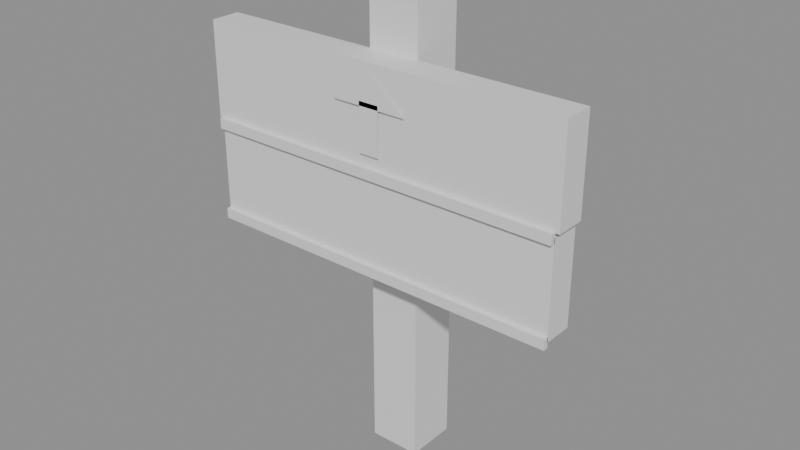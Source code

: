 # Source: sign_blue.blend  (saved by Blender 5.2.44; exported with 4.5.12 LTS)
import bpy
from mathutils import Matrix  # noqa: F401  (used for matrix-valued properties, if any)

bpy.ops.wm.read_factory_settings(use_empty=True)
scene = bpy.context.scene
scene.name = 'Scene'

# ---- collections
col_sign_blue_gridguides = bpy.data.collections.new('sign_blue_GridGuides'); scene.collection.children.link(col_sign_blue_gridguides)

# ---- materials (node trees are filled in below, after node groups)
mat_halka_vertexcolor = bpy.data.materials.new('HALKA_VertexColor')

# ---- material node trees
mat_halka_vertexcolor.use_nodes = True; mat_halka_vertexcolor.node_tree.nodes.clear()
_N = mat_halka_vertexcolor.node_tree.nodes; _L = mat_halka_vertexcolor.node_tree.links
n0 = _N.new('ShaderNodeBsdfPrincipled'); n0.name = 'Principled BSDF'; n0.location = (-200, 100)
n0.inputs[10].default_value = 0.005
n1 = _N.new('ShaderNodeOutputMaterial'); n1.name = 'Material Output'; n1.location = (200, 100)
_L.new(n0.outputs[0], n1.inputs[0])
n1.is_active_output = True

# ---- meshes
me_sign_blue_mesh = bpy.data.meshes.new('sign_blue_Mesh')
me_sign_blue_mesh.from_pydata([(-0.03, -0.03, 0.0), (-0.03, -0.03, 0.56), (-0.03, 0.03, 0.0), (-0.03, 0.03, 0.56), (0.03, -0.03, 0.0), (0.03, -0.03, 0.56), (0.03, 0.03, 0.0), (0.03, 0.03, 0.56), (-0.22, -0.065, 0.36), (-0.22, -0.065, 0.47), (-0.22, -0.03, 0.36), (-0.22, -0.03, 0.47), (0.22, -0.065, 0.36), (0.22, -0.065, 0.47), (0.22, -0.03, 0.36), (0.22, -0.03, 0.47), (-0.215, -0.065, 0.245), (-0.215, -0.065, 0.355), (-0.215, -0.03, 0.245), (-0.215, -0.03, 0.355), (0.215, -0.065, 0.245), (0.215, -0.065, 0.355), (0.215, -0.03, 0.245), (0.215, -0.03, 0.355), (-0.215, -0.07, 0.349), (-0.215, -0.07, 0.361), (-0.215, -0.064, 0.349), (-0.215, -0.064, 0.361), (0.215, -0.07, 0.349), (0.215, -0.07, 0.361), (0.215, -0.064, 0.349), (0.215, -0.064, 0.361), (-0.215, -0.07, 0.239), (-0.215, -0.07, 0.251), (-0.215, -0.064, 0.239), (-0.215, -0.064, 0.251), (0.215, -0.07, 0.239), (0.215, -0.07, 0.251), (0.215, -0.064, 0.239), (0.215, -0.064, 0.251), (-0.012, -0.068, 0.375), (0.012, -0.068, 0.375), (0.012, -0.068, 0.43), (-0.012, -0.068, 0.43), (-0.045, -0.068, 0.425), (0.045, -0.068, 0.425), (0.0, -0.068, 0.462)], [], [(0, 1, 3, 2), (2, 3, 7, 6), (6, 7, 5, 4), (4, 5, 1, 0), (2, 6, 4, 0), (7, 3, 1, 5), (8, 9, 11, 10), (10, 11, 15, 14), (14, 15, 13, 12), (12, 13, 9, 8), (10, 14, 12, 8), (15, 11, 9, 13), (16, 17, 19, 18), (18, 19, 23, 22), (22, 23, 21, 20), (20, 21, 17, 16), (18, 22, 20, 16), (23, 19, 17, 21), (24, 25, 27, 26), (26, 27, 31, 30), (30, 31, 29, 28), (28, 29, 25, 24), (26, 30, 28, 24), (31, 27, 25, 29), (32, 33, 35, 34), (34, 35, 39, 38), (38, 39, 37, 36), (36, 37, 33, 32), (34, 38, 36, 32), (39, 35, 33, 37), (40, 41, 42, 43), (44, 45, 46)])
_ca = me_sign_blue_mesh.color_attributes.new('Col', 'FLOAT_COLOR', 'CORNER')
_ca.data.foreach_set('color', [0.1119, 0.06301, 0.05448, 1.0, 0.1119, 0.06301, 0.05448, 1.0, 0.1119, 0.06301, 0.05448, 1.0, 0.1119, 0.06301, 0.05448, 1.0, 0.1119, 0.06301, 0.05448, 1.0, 0.1119, 0.06301, 0.05448, 1.0, 0.1119, 0.06301, 0.05448, 1.0, 0.1119, 0.06301, 0.05448, 1.0, 0.1119, 0.06301, 0.05448, 1.0, 0.1119, 0.06301, 0.05448, 1.0, 0.1119, 0.06301, 0.05448, 1.0, 0.1119, 0.06301, 0.05448, 1.0, 0.1119, 0.06301, 0.05448, 1.0, 0.1119, 0.06301, 0.05448, 1.0, 0.1119, 0.06301, 0.05448, 1.0, 0.1119, 0.06301, 0.05448, 1.0, 0.1119, 0.06301, 0.05448, 1.0, 0.1119, 0.06301, 0.05448, 1.0, 0.1119, 0.06301, 0.05448, 1.0, 0.1119, 0.06301, 0.05448, 1.0, 0.2195, 0.1195, 0.09084, 1.0, 0.2195, 0.1195, 0.09084, 1.0, 0.2195, 0.1195, 0.09084, 1.0, 0.2195, 0.1195, 0.09084, 1.0, 0.04667, 0.1144, 0.2384, 1.0, 0.04667, 0.1144, 0.2384, 1.0, 0.04667, 0.1144, 0.2384, 1.0, 0.04667, 0.1144, 0.2384, 1.0, 0.04667, 0.1144, 0.2384, 1.0, 0.04667, 0.1144, 0.2384, 1.0, 0.04667, 0.1144, 0.2384, 1.0, 0.04667, 0.1144, 0.2384, 1.0, 0.04667, 0.1144, 0.2384, 1.0, 0.04667, 0.1144, 0.2384, 1.0, 0.04667, 0.1144, 0.2384, 1.0, 0.04667, 0.1144, 0.2384, 1.0, 0.1046, 0.2307, 0.4397, 1.0, 0.1046, 0.2307, 0.4397, 1.0, 0.1046, 0.2307, 0.4397, 1.0, 0.1046, 0.2307, 0.4397, 1.0, 0.04667, 0.1144, 0.2384, 1.0, 0.04667, 0.1144, 0.2384, 1.0, 0.04667, 0.1144, 0.2384, 1.0, 0.04667, 0.1144, 0.2384, 1.0, 0.1046, 0.2307, 0.4397, 1.0, 0.1046, 0.2307, 0.4397, 1.0, 0.1046, 0.2307, 0.4397, 1.0, 0.1046, 0.2307, 0.4397, 1.0, 0.2195, 0.1195, 0.09084, 1.0, 0.2195, 0.1195, 0.09084, 1.0, 0.2195, 0.1195, 0.09084, 1.0, 0.2195, 0.1195, 0.09084, 1.0, 0.2195, 0.1195, 0.09084, 1.0, 0.2195, 0.1195, 0.09084, 1.0, 0.2195, 0.1195, 0.09084, 1.0, 0.2195, 0.1195, 0.09084, 1.0, 0.2195, 0.1195, 0.09084, 1.0, 0.2195, 0.1195, 0.09084, 1.0, 0.2195, 0.1195, 0.09084, 1.0, 0.2195, 0.1195, 0.09084, 1.0, 0.2195, 0.1195, 0.09084, 1.0, 0.2195, 0.1195, 0.09084, 1.0, 0.2195, 0.1195, 0.09084, 1.0, 0.2195, 0.1195, 0.09084, 1.0, 0.2195, 0.1195, 0.09084, 1.0, 0.2195, 0.1195, 0.09084, 1.0, 0.2195, 0.1195, 0.09084, 1.0, 0.2195, 0.1195, 0.09084, 1.0, 0.2195, 0.1195, 0.09084, 1.0, 0.2195, 0.1195, 0.09084, 1.0, 0.2195, 0.1195, 0.09084, 1.0, 0.2195, 0.1195, 0.09084, 1.0, 0.1119, 0.06301, 0.05448, 1.0, 0.1119, 0.06301, 0.05448, 1.0, 0.1119, 0.06301, 0.05448, 1.0, 0.1119, 0.06301, 0.05448, 1.0, 0.1119, 0.06301, 0.05448, 1.0, 0.1119, 0.06301, 0.05448, 1.0, 0.1119, 0.06301, 0.05448, 1.0, 0.1119, 0.06301, 0.05448, 1.0, 0.1119, 0.06301, 0.05448, 1.0, 0.1119, 0.06301, 0.05448, 1.0, 0.1119, 0.06301, 0.05448, 1.0, 0.1119, 0.06301, 0.05448, 1.0, 0.1119, 0.06301, 0.05448, 1.0, 0.1119, 0.06301, 0.05448, 1.0, 0.1119, 0.06301, 0.05448, 1.0, 0.1119, 0.06301, 0.05448, 1.0, 0.1119, 0.06301, 0.05448, 1.0, 0.1119, 0.06301, 0.05448, 1.0, 0.1119, 0.06301, 0.05448, 1.0, 0.1119, 0.06301, 0.05448, 1.0, 0.1119, 0.06301, 0.05448, 1.0, 0.1119, 0.06301, 0.05448, 1.0, 0.1119, 0.06301, 0.05448, 1.0, 0.1119, 0.06301, 0.05448, 1.0, 0.1119, 0.06301, 0.05448, 1.0, 0.1119, 0.06301, 0.05448, 1.0, 0.1119, 0.06301, 0.05448, 1.0, 0.1119, 0.06301, 0.05448, 1.0, 0.1119, 0.06301, 0.05448, 1.0, 0.1119, 0.06301, 0.05448, 1.0, 0.1119, 0.06301, 0.05448, 1.0, 0.1119, 0.06301, 0.05448, 1.0, 0.1119, 0.06301, 0.05448, 1.0, 0.1119, 0.06301, 0.05448, 1.0, 0.1119, 0.06301, 0.05448, 1.0, 0.1119, 0.06301, 0.05448, 1.0, 0.1119, 0.06301, 0.05448, 1.0, 0.1119, 0.06301, 0.05448, 1.0, 0.1119, 0.06301, 0.05448, 1.0, 0.1119, 0.06301, 0.05448, 1.0, 0.1119, 0.06301, 0.05448, 1.0, 0.1119, 0.06301, 0.05448, 1.0, 0.1119, 0.06301, 0.05448, 1.0, 0.1119, 0.06301, 0.05448, 1.0, 0.1119, 0.06301, 0.05448, 1.0, 0.1119, 0.06301, 0.05448, 1.0, 0.1119, 0.06301, 0.05448, 1.0, 0.1119, 0.06301, 0.05448, 1.0, 0.8963, 0.9216, 0.9647, 1.0, 0.8963, 0.9216, 0.9647, 1.0, 0.8963, 0.9216, 0.9647, 1.0, 0.8963, 0.9216, 0.9647, 1.0, 0.8963, 0.9216, 0.9647, 1.0, 0.8963, 0.9216, 0.9647, 1.0, 0.8963, 0.9216, 0.9647, 1.0])
me_sign_blue_mesh.materials.append(mat_halka_vertexcolor)
me_sign_blue_mesh.update()

# ---- objects
ob_sign_blue = bpy.data.objects.new('sign_blue', me_sign_blue_mesh)
ob_cell_0_0 = bpy.data.objects.new('cell_0_0', None)

# ---- transforms, parenting, visibility, modifiers, constraints
ob_sign_blue.location = (0.0, 0.0, 0.0)
ob_cell_0_0.location = (0.0, 0.0, 0.0)
ob_cell_0_0.empty_display_size = 0.25

# ---- collection membership
scene.collection.objects.link(ob_sign_blue)
col_sign_blue_gridguides.objects.link(ob_cell_0_0)

# ---- scene / render settings (as saved in the file)
scene.frame_start = 1; scene.frame_end = 250; scene.frame_set(1)
scene.render.engine = 'BLENDER_EEVEE_NEXT'
scene.render.bake_bias = 0.0
scene.render.bake_samples = 0
scene.render.compositor_device = 'GPU'
scene.eevee.use_volume_custom_range = False
scene.eevee.fast_gi_thickness_near = 0.1
scene.eevee.fast_gi_thickness_far = 0.0
scene.eevee.ray_tracing_options.screen_trace_thickness = 0.1
bpy.context.view_layer.update()

# ---- added for rendering (the .blend has no active camera and no usable light): camera, sun + grey world if the file has none
cam_auto = bpy.data.cameras.new('AutoCamera')
cam_auto.lens = 50.0
cam_auto.sensor_width = 36.0
cam_auto.clip_end = 1000.0
ob_auto_camera = bpy.data.objects.new('AutoCamera', cam_auto)
scene.collection.objects.link(ob_auto_camera)
ob_auto_camera.location = (0.66539, -0.818468, 0.812312)
ob_auto_camera.rotation_euler = (1.09748, -7.21219e-08, 0.694738)
scene.camera = ob_auto_camera
light_auto_sun = bpy.data.lights.new('AutoSun', 'SUN')
light_auto_sun.energy = 3.0
light_auto_sun.angle = 0.0523599
ob_auto_sun = bpy.data.objects.new('AutoSun', light_auto_sun)
scene.collection.objects.link(ob_auto_sun)
ob_auto_sun.rotation_euler = (0.872665, 0.174533, 0.523599)
if scene.world is None:
    world_auto = bpy.data.worlds.new('AutoWorld')
    world_auto.color = (0.3, 0.3, 0.3)
    scene.world = world_auto
bpy.context.view_layer.update()
